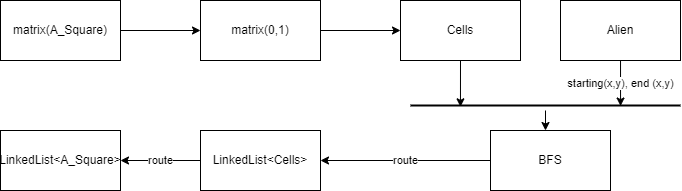

The diagram above was exported from draw.io. Its source (the exported page's mxGraphModel, read from the mxfile embedded in the PNG):
<mxGraphModel dx="923" dy="494" grid="1" gridSize="10" guides="1" tooltips="1" connect="1" arrows="1" fold="1" page="1" pageScale="1" pageWidth="850" pageHeight="1100" math="0" shadow="0">
  <root>
    <mxCell id="0" />
    <mxCell id="1" parent="0" />
    <mxCell id="hvoBAYqkzx-qIy1yumMZ-1" value="matrix(A_Square)" style="rounded=0;whiteSpace=wrap;html=1;" parent="1" vertex="1">
      <mxGeometry x="40" y="380" width="120" height="60" as="geometry" />
    </mxCell>
    <mxCell id="hvoBAYqkzx-qIy1yumMZ-2" value="matrix(0,1)" style="rounded=0;whiteSpace=wrap;html=1;" parent="1" vertex="1">
      <mxGeometry x="240" y="380" width="120" height="60" as="geometry" />
    </mxCell>
    <mxCell id="hvoBAYqkzx-qIy1yumMZ-3" value="" style="endArrow=classic;html=1;rounded=0;entryX=0;entryY=0.5;entryDx=0;entryDy=0;exitX=1;exitY=0.5;exitDx=0;exitDy=0;" parent="1" source="hvoBAYqkzx-qIy1yumMZ-1" target="hvoBAYqkzx-qIy1yumMZ-2" edge="1">
      <mxGeometry width="50" height="50" relative="1" as="geometry">
        <mxPoint x="190" y="460" as="sourcePoint" />
        <mxPoint x="240" y="410" as="targetPoint" />
      </mxGeometry>
    </mxCell>
    <mxCell id="hvoBAYqkzx-qIy1yumMZ-4" value="Cells" style="rounded=0;whiteSpace=wrap;html=1;" parent="1" vertex="1">
      <mxGeometry x="440" y="380" width="120" height="60" as="geometry" />
    </mxCell>
    <mxCell id="hvoBAYqkzx-qIy1yumMZ-6" value="" style="endArrow=classic;html=1;rounded=0;entryX=0;entryY=0.5;entryDx=0;entryDy=0;" parent="1" source="hvoBAYqkzx-qIy1yumMZ-2" target="hvoBAYqkzx-qIy1yumMZ-4" edge="1">
      <mxGeometry width="50" height="50" relative="1" as="geometry">
        <mxPoint x="10" y="480" as="sourcePoint" />
        <mxPoint x="60" y="430" as="targetPoint" />
      </mxGeometry>
    </mxCell>
    <mxCell id="DSSk8VjqmvQsZrX2ghhr-6" value="route" style="edgeStyle=orthogonalEdgeStyle;rounded=0;orthogonalLoop=1;jettySize=auto;html=1;entryX=1;entryY=0.5;entryDx=0;entryDy=0;" edge="1" parent="1" source="DSSk8VjqmvQsZrX2ghhr-1" target="DSSk8VjqmvQsZrX2ghhr-3">
      <mxGeometry relative="1" as="geometry" />
    </mxCell>
    <mxCell id="DSSk8VjqmvQsZrX2ghhr-1" value="BFS" style="rounded=0;whiteSpace=wrap;html=1;" vertex="1" parent="1">
      <mxGeometry x="530" y="510" width="120" height="60" as="geometry" />
    </mxCell>
    <mxCell id="DSSk8VjqmvQsZrX2ghhr-2" value="" style="endArrow=classic;html=1;rounded=0;exitX=0.5;exitY=1;exitDx=0;exitDy=0;entryX=0.185;entryY=0.632;entryDx=0;entryDy=0;entryPerimeter=0;" edge="1" parent="1" source="hvoBAYqkzx-qIy1yumMZ-4" target="DSSk8VjqmvQsZrX2ghhr-9">
      <mxGeometry width="50" height="50" relative="1" as="geometry">
        <mxPoint x="490" y="419.9999999999999" as="sourcePoint" />
        <mxPoint x="570" y="419.9999999999999" as="targetPoint" />
      </mxGeometry>
    </mxCell>
    <mxCell id="DSSk8VjqmvQsZrX2ghhr-7" value="route" style="edgeStyle=orthogonalEdgeStyle;rounded=0;orthogonalLoop=1;jettySize=auto;html=1;entryX=1;entryY=0.5;entryDx=0;entryDy=0;" edge="1" parent="1" source="DSSk8VjqmvQsZrX2ghhr-3" target="DSSk8VjqmvQsZrX2ghhr-4">
      <mxGeometry relative="1" as="geometry" />
    </mxCell>
    <mxCell id="DSSk8VjqmvQsZrX2ghhr-3" value="LinkedList&amp;lt;Cells&amp;gt;" style="rounded=0;whiteSpace=wrap;html=1;" vertex="1" parent="1">
      <mxGeometry x="240" y="510" width="120" height="60" as="geometry" />
    </mxCell>
    <mxCell id="DSSk8VjqmvQsZrX2ghhr-4" value="LinkedList&amp;lt;A_Square&amp;gt;" style="rounded=0;whiteSpace=wrap;html=1;" vertex="1" parent="1">
      <mxGeometry x="40" y="510" width="120" height="60" as="geometry" />
    </mxCell>
    <mxCell id="DSSk8VjqmvQsZrX2ghhr-15" style="edgeStyle=orthogonalEdgeStyle;rounded=0;orthogonalLoop=1;jettySize=auto;html=1;entryX=0.456;entryY=-0.002;entryDx=0;entryDy=0;entryPerimeter=0;" edge="1" parent="1" source="DSSk8VjqmvQsZrX2ghhr-9" target="DSSk8VjqmvQsZrX2ghhr-1">
      <mxGeometry relative="1" as="geometry" />
    </mxCell>
    <mxCell id="DSSk8VjqmvQsZrX2ghhr-9" value="" style="line;strokeWidth=2;html=1;" vertex="1" parent="1">
      <mxGeometry x="450" y="480" width="270" height="10" as="geometry" />
    </mxCell>
    <mxCell id="DSSk8VjqmvQsZrX2ghhr-12" value="starting(x,y), end (x,y)" style="edgeStyle=orthogonalEdgeStyle;rounded=0;orthogonalLoop=1;jettySize=auto;html=1;entryX=0.778;entryY=0.553;entryDx=0;entryDy=0;entryPerimeter=0;" edge="1" parent="1" source="DSSk8VjqmvQsZrX2ghhr-10" target="DSSk8VjqmvQsZrX2ghhr-9">
      <mxGeometry relative="1" as="geometry" />
    </mxCell>
    <mxCell id="DSSk8VjqmvQsZrX2ghhr-10" value="Alien" style="rounded=0;whiteSpace=wrap;html=1;" vertex="1" parent="1">
      <mxGeometry x="600" y="380" width="120" height="60" as="geometry" />
    </mxCell>
  </root>
</mxGraphModel>